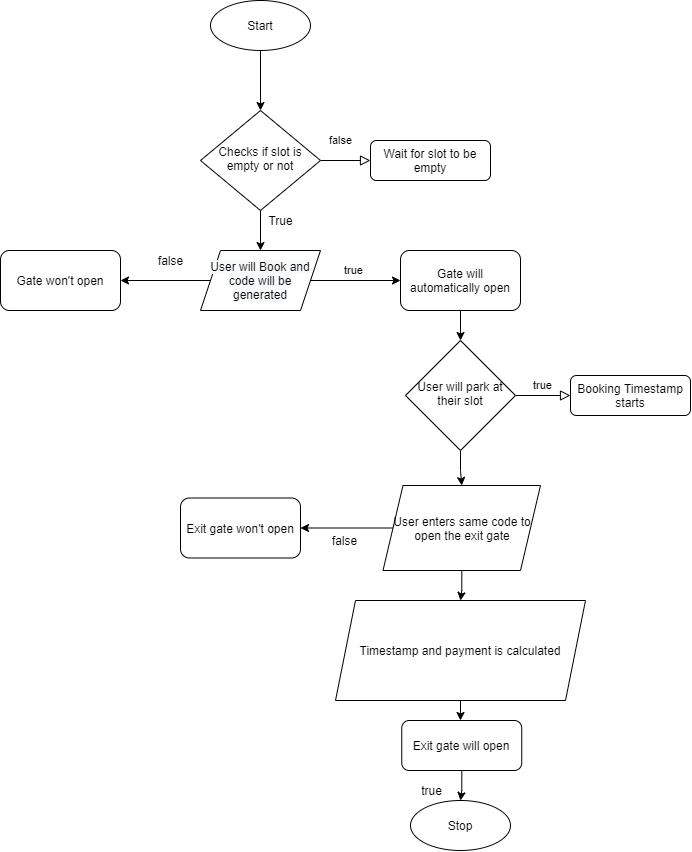

The diagram above was exported from draw.io. Its source (the exported page's mxGraphModel, read from the mxfile embedded in the PNG):
<mxGraphModel dx="2031" dy="1007" grid="1" gridSize="10" guides="1" tooltips="1" connect="1" arrows="1" fold="1" page="1" pageScale="1" pageWidth="827" pageHeight="1169" math="0" shadow="0">
  <root>
    <mxCell id="WIyWlLk6GJQsqaUBKTNV-0" />
    <mxCell id="WIyWlLk6GJQsqaUBKTNV-1" parent="WIyWlLk6GJQsqaUBKTNV-0" />
    <mxCell id="WIyWlLk6GJQsqaUBKTNV-5" value="false" style="edgeStyle=orthogonalEdgeStyle;rounded=0;html=1;jettySize=auto;orthogonalLoop=1;fontSize=11;endArrow=block;endFill=0;endSize=8;strokeWidth=1;shadow=0;labelBackgroundColor=none;" parent="WIyWlLk6GJQsqaUBKTNV-1" source="WIyWlLk6GJQsqaUBKTNV-6" target="WIyWlLk6GJQsqaUBKTNV-7" edge="1">
      <mxGeometry x="-0.2" y="20" relative="1" as="geometry">
        <mxPoint as="offset" />
      </mxGeometry>
    </mxCell>
    <mxCell id="x0uzmCU34JjPbnbvrgC5-3" style="edgeStyle=orthogonalEdgeStyle;rounded=0;orthogonalLoop=1;jettySize=auto;html=1;" edge="1" parent="WIyWlLk6GJQsqaUBKTNV-1" source="WIyWlLk6GJQsqaUBKTNV-6" target="x0uzmCU34JjPbnbvrgC5-2">
      <mxGeometry relative="1" as="geometry" />
    </mxCell>
    <mxCell id="WIyWlLk6GJQsqaUBKTNV-6" value="Checks if slot is empty or not" style="rhombus;whiteSpace=wrap;html=1;shadow=0;fontFamily=Helvetica;fontSize=12;align=center;strokeWidth=1;spacing=6;spacingTop=-4;" parent="WIyWlLk6GJQsqaUBKTNV-1" vertex="1">
      <mxGeometry x="270" y="170" width="120" height="100" as="geometry" />
    </mxCell>
    <mxCell id="WIyWlLk6GJQsqaUBKTNV-7" value="Wait for slot to be empty" style="rounded=1;whiteSpace=wrap;html=1;fontSize=12;glass=0;strokeWidth=1;shadow=0;" parent="WIyWlLk6GJQsqaUBKTNV-1" vertex="1">
      <mxGeometry x="440" y="200" width="120" height="40" as="geometry" />
    </mxCell>
    <mxCell id="WIyWlLk6GJQsqaUBKTNV-9" value="true" style="edgeStyle=orthogonalEdgeStyle;rounded=0;html=1;jettySize=auto;orthogonalLoop=1;fontSize=11;endArrow=block;endFill=0;endSize=8;strokeWidth=1;shadow=0;labelBackgroundColor=none;" parent="WIyWlLk6GJQsqaUBKTNV-1" source="WIyWlLk6GJQsqaUBKTNV-10" target="WIyWlLk6GJQsqaUBKTNV-12" edge="1">
      <mxGeometry x="0.0002" y="10" relative="1" as="geometry">
        <mxPoint as="offset" />
      </mxGeometry>
    </mxCell>
    <mxCell id="x0uzmCU34JjPbnbvrgC5-12" style="edgeStyle=orthogonalEdgeStyle;rounded=0;orthogonalLoop=1;jettySize=auto;html=1;" edge="1" parent="WIyWlLk6GJQsqaUBKTNV-1" source="WIyWlLk6GJQsqaUBKTNV-10" target="x0uzmCU34JjPbnbvrgC5-11">
      <mxGeometry relative="1" as="geometry" />
    </mxCell>
    <mxCell id="WIyWlLk6GJQsqaUBKTNV-10" value="User will park at their slot" style="rhombus;whiteSpace=wrap;html=1;shadow=0;fontFamily=Helvetica;fontSize=12;align=center;strokeWidth=1;spacing=6;spacingTop=-4;" parent="WIyWlLk6GJQsqaUBKTNV-1" vertex="1">
      <mxGeometry x="475" y="400" width="110" height="110" as="geometry" />
    </mxCell>
    <mxCell id="WIyWlLk6GJQsqaUBKTNV-12" value="Booking Timestamp starts" style="rounded=1;whiteSpace=wrap;html=1;fontSize=12;glass=0;strokeWidth=1;shadow=0;" parent="WIyWlLk6GJQsqaUBKTNV-1" vertex="1">
      <mxGeometry x="640" y="435" width="120" height="40" as="geometry" />
    </mxCell>
    <mxCell id="x0uzmCU34JjPbnbvrgC5-8" style="edgeStyle=orthogonalEdgeStyle;rounded=0;orthogonalLoop=1;jettySize=auto;html=1;" edge="1" parent="WIyWlLk6GJQsqaUBKTNV-1" source="x0uzmCU34JjPbnbvrgC5-0" target="WIyWlLk6GJQsqaUBKTNV-10">
      <mxGeometry relative="1" as="geometry" />
    </mxCell>
    <mxCell id="x0uzmCU34JjPbnbvrgC5-0" value="Gate will automatically open" style="rounded=1;whiteSpace=wrap;html=1;" vertex="1" parent="WIyWlLk6GJQsqaUBKTNV-1">
      <mxGeometry x="470" y="310" width="120" height="60" as="geometry" />
    </mxCell>
    <mxCell id="x0uzmCU34JjPbnbvrgC5-4" value="true" style="edgeStyle=orthogonalEdgeStyle;rounded=0;orthogonalLoop=1;jettySize=auto;html=1;" edge="1" parent="WIyWlLk6GJQsqaUBKTNV-1" source="x0uzmCU34JjPbnbvrgC5-2" target="x0uzmCU34JjPbnbvrgC5-0">
      <mxGeometry x="-0.0476" y="10" relative="1" as="geometry">
        <mxPoint as="offset" />
      </mxGeometry>
    </mxCell>
    <mxCell id="x0uzmCU34JjPbnbvrgC5-6" style="edgeStyle=orthogonalEdgeStyle;rounded=0;orthogonalLoop=1;jettySize=auto;html=1;" edge="1" parent="WIyWlLk6GJQsqaUBKTNV-1" source="x0uzmCU34JjPbnbvrgC5-2" target="x0uzmCU34JjPbnbvrgC5-5">
      <mxGeometry relative="1" as="geometry" />
    </mxCell>
    <mxCell id="x0uzmCU34JjPbnbvrgC5-2" value="&#10;&#10;&lt;span style=&quot;color: rgb(0, 0, 0); font-family: helvetica; font-size: 12px; font-style: normal; font-weight: 400; letter-spacing: normal; text-align: center; text-indent: 0px; text-transform: none; word-spacing: 0px; background-color: rgb(248, 249, 250); display: inline; float: none;&quot;&gt;User will Book and code will be generated&lt;/span&gt;&#10;&#10;" style="shape=parallelogram;perimeter=parallelogramPerimeter;whiteSpace=wrap;html=1;fixedSize=1;" vertex="1" parent="WIyWlLk6GJQsqaUBKTNV-1">
      <mxGeometry x="270" y="310" width="120" height="60" as="geometry" />
    </mxCell>
    <mxCell id="x0uzmCU34JjPbnbvrgC5-5" value="Gate won't open" style="rounded=1;whiteSpace=wrap;html=1;" vertex="1" parent="WIyWlLk6GJQsqaUBKTNV-1">
      <mxGeometry x="70" y="310" width="120" height="60" as="geometry" />
    </mxCell>
    <mxCell id="x0uzmCU34JjPbnbvrgC5-7" value="false" style="text;html=1;align=center;verticalAlign=middle;resizable=0;points=[];autosize=1;" vertex="1" parent="WIyWlLk6GJQsqaUBKTNV-1">
      <mxGeometry x="220" y="310" width="40" height="20" as="geometry" />
    </mxCell>
    <mxCell id="x0uzmCU34JjPbnbvrgC5-10" style="edgeStyle=orthogonalEdgeStyle;rounded=0;orthogonalLoop=1;jettySize=auto;html=1;" edge="1" parent="WIyWlLk6GJQsqaUBKTNV-1" source="x0uzmCU34JjPbnbvrgC5-9" target="WIyWlLk6GJQsqaUBKTNV-6">
      <mxGeometry relative="1" as="geometry" />
    </mxCell>
    <mxCell id="x0uzmCU34JjPbnbvrgC5-9" value="Start" style="ellipse;whiteSpace=wrap;html=1;" vertex="1" parent="WIyWlLk6GJQsqaUBKTNV-1">
      <mxGeometry x="280" y="60" width="100" height="50" as="geometry" />
    </mxCell>
    <mxCell id="x0uzmCU34JjPbnbvrgC5-14" style="edgeStyle=orthogonalEdgeStyle;rounded=0;orthogonalLoop=1;jettySize=auto;html=1;" edge="1" parent="WIyWlLk6GJQsqaUBKTNV-1" source="x0uzmCU34JjPbnbvrgC5-11" target="x0uzmCU34JjPbnbvrgC5-13">
      <mxGeometry relative="1" as="geometry" />
    </mxCell>
    <mxCell id="x0uzmCU34JjPbnbvrgC5-24" style="edgeStyle=orthogonalEdgeStyle;rounded=0;orthogonalLoop=1;jettySize=auto;html=1;" edge="1" parent="WIyWlLk6GJQsqaUBKTNV-1" source="x0uzmCU34JjPbnbvrgC5-11" target="x0uzmCU34JjPbnbvrgC5-22">
      <mxGeometry relative="1" as="geometry" />
    </mxCell>
    <mxCell id="x0uzmCU34JjPbnbvrgC5-11" value="User enters same code to open the exit gate" style="shape=parallelogram;perimeter=parallelogramPerimeter;whiteSpace=wrap;html=1;fixedSize=1;" vertex="1" parent="WIyWlLk6GJQsqaUBKTNV-1">
      <mxGeometry x="452.5" y="545" width="157.5" height="85" as="geometry" />
    </mxCell>
    <mxCell id="x0uzmCU34JjPbnbvrgC5-13" value="Exit gate won't open" style="rounded=1;whiteSpace=wrap;html=1;" vertex="1" parent="WIyWlLk6GJQsqaUBKTNV-1">
      <mxGeometry x="250" y="557.5" width="120" height="60" as="geometry" />
    </mxCell>
    <mxCell id="x0uzmCU34JjPbnbvrgC5-20" style="edgeStyle=orthogonalEdgeStyle;rounded=0;orthogonalLoop=1;jettySize=auto;html=1;entryX=0.5;entryY=0;entryDx=0;entryDy=0;" edge="1" parent="WIyWlLk6GJQsqaUBKTNV-1" source="x0uzmCU34JjPbnbvrgC5-15" target="x0uzmCU34JjPbnbvrgC5-19">
      <mxGeometry relative="1" as="geometry">
        <mxPoint x="488.75" y="940" as="targetPoint" />
      </mxGeometry>
    </mxCell>
    <mxCell id="x0uzmCU34JjPbnbvrgC5-15" value="Exit gate will open" style="rounded=1;whiteSpace=wrap;html=1;" vertex="1" parent="WIyWlLk6GJQsqaUBKTNV-1">
      <mxGeometry x="471.25" y="780" width="120" height="50" as="geometry" />
    </mxCell>
    <mxCell id="x0uzmCU34JjPbnbvrgC5-17" value="true" style="text;html=1;align=center;verticalAlign=middle;resizable=0;points=[];autosize=1;" vertex="1" parent="WIyWlLk6GJQsqaUBKTNV-1">
      <mxGeometry x="481.25" y="840" width="40" height="20" as="geometry" />
    </mxCell>
    <mxCell id="x0uzmCU34JjPbnbvrgC5-18" value="false" style="text;html=1;align=center;verticalAlign=middle;resizable=0;points=[];autosize=1;" vertex="1" parent="WIyWlLk6GJQsqaUBKTNV-1">
      <mxGeometry x="394" y="590" width="40" height="20" as="geometry" />
    </mxCell>
    <mxCell id="x0uzmCU34JjPbnbvrgC5-19" value="Stop" style="ellipse;whiteSpace=wrap;html=1;" vertex="1" parent="WIyWlLk6GJQsqaUBKTNV-1">
      <mxGeometry x="480" y="860" width="100" height="50" as="geometry" />
    </mxCell>
    <mxCell id="x0uzmCU34JjPbnbvrgC5-21" value="True" style="text;html=1;align=center;verticalAlign=middle;resizable=0;points=[];autosize=1;" vertex="1" parent="WIyWlLk6GJQsqaUBKTNV-1">
      <mxGeometry x="330" y="270" width="40" height="20" as="geometry" />
    </mxCell>
    <mxCell id="x0uzmCU34JjPbnbvrgC5-25" style="edgeStyle=orthogonalEdgeStyle;rounded=0;orthogonalLoop=1;jettySize=auto;html=1;" edge="1" parent="WIyWlLk6GJQsqaUBKTNV-1" source="x0uzmCU34JjPbnbvrgC5-22" target="x0uzmCU34JjPbnbvrgC5-15">
      <mxGeometry relative="1" as="geometry" />
    </mxCell>
    <mxCell id="x0uzmCU34JjPbnbvrgC5-22" value="Timestamp and payment is calculated" style="shape=parallelogram;perimeter=parallelogramPerimeter;whiteSpace=wrap;html=1;fixedSize=1;size=20;" vertex="1" parent="WIyWlLk6GJQsqaUBKTNV-1">
      <mxGeometry x="405" y="660" width="250" height="100" as="geometry" />
    </mxCell>
  </root>
</mxGraphModel>